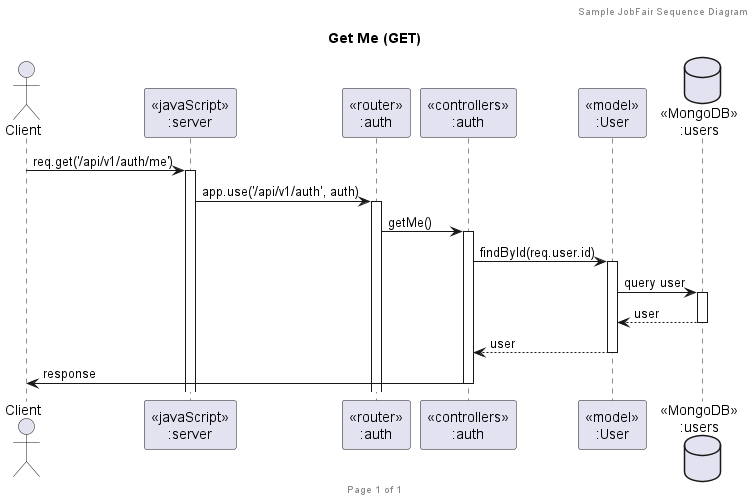

The diagram above was rendered by PlantUML. Its source (embedded in the PNG):
@startuml Get Me (GET)

header Sample JobFair Sequence Diagram
footer Page %page% of %lastpage%
title "Get Me (GET)"

actor "Client" as client
participant "<<javaScript>>\n:server" as server
participant "<<router>>\n:auth" as routerAuth
participant "<<controllers>>\n:auth" as controllersAuth
participant "<<model>>\n:User" as modelUser
database "<<MongoDB>>\n:users" as UsersDatabase

client->server ++: req.get('/api/v1/auth/me')
server->routerAuth ++: app.use('/api/v1/auth', auth)
routerAuth -> controllersAuth ++: getMe()
controllersAuth->modelUser ++: findById(req.user.id)
modelUser ->UsersDatabase ++: query user
UsersDatabase --> modelUser --: user
controllersAuth <-- modelUser --: user
controllersAuth->client --: response

@enduml